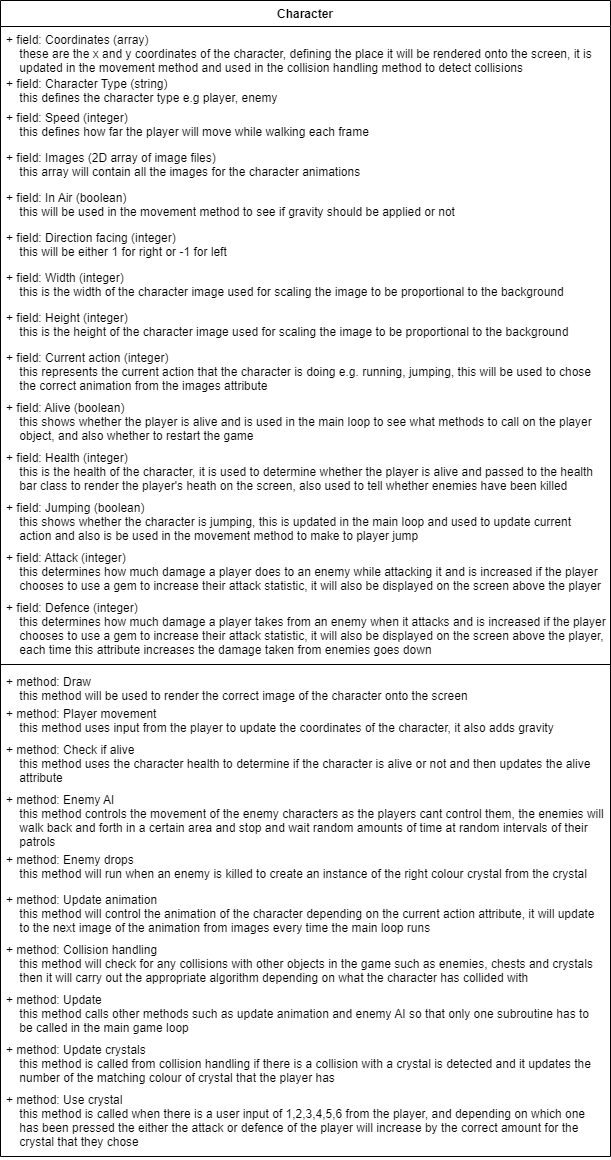

The diagram above was exported from draw.io. Its source (the exported page's mxGraphModel, read from the mxfile embedded in the PNG):
<mxGraphModel dx="1422" dy="762" grid="1" gridSize="10" guides="1" tooltips="1" connect="1" arrows="1" fold="1" page="1" pageScale="1" pageWidth="850" pageHeight="1100" math="0" shadow="0">
  <root>
    <mxCell id="0" />
    <mxCell id="1" parent="0" />
    <mxCell id="o4zueFFeg8zrJXg79gyF-1" value="Character" style="swimlane;fontStyle=1;align=center;verticalAlign=top;childLayout=stackLayout;horizontal=1;startSize=26;horizontalStack=0;resizeParent=1;resizeParentMax=0;resizeLast=0;collapsible=1;marginBottom=0;" parent="1" vertex="1">
      <mxGeometry x="110" y="20" width="610" height="1156" as="geometry">
        <mxRectangle x="90" y="90" width="60" height="26" as="alternateBounds" />
      </mxGeometry>
    </mxCell>
    <mxCell id="o4zueFFeg8zrJXg79gyF-24" value="+ field: Coordinates (array)&#10;    these are the x and y coordinates of the character, defining the place it will be rendered onto the screen, it is&#10;    updated in the movement method and used in the collision handling method to detect collisions   " style="text;strokeColor=none;fillColor=none;align=left;verticalAlign=top;spacingLeft=4;spacingRight=4;overflow=hidden;rotatable=0;points=[[0,0.5],[1,0.5]];portConstraint=eastwest;" parent="o4zueFFeg8zrJXg79gyF-1" vertex="1">
      <mxGeometry y="26" width="610" height="44" as="geometry" />
    </mxCell>
    <mxCell id="o4zueFFeg8zrJXg79gyF-6" value="+ field: Character Type (string)&#10;    this defines the character type e.g player, enemy   " style="text;strokeColor=none;fillColor=none;align=left;verticalAlign=top;spacingLeft=4;spacingRight=4;overflow=hidden;rotatable=0;points=[[0,0.5],[1,0.5]];portConstraint=eastwest;" parent="o4zueFFeg8zrJXg79gyF-1" vertex="1">
      <mxGeometry y="70" width="610" height="34" as="geometry" />
    </mxCell>
    <mxCell id="o4zueFFeg8zrJXg79gyF-7" value="+ field: Speed (integer)&#10;    this defines how far the player will move while walking each frame" style="text;strokeColor=none;fillColor=none;align=left;verticalAlign=top;spacingLeft=4;spacingRight=4;overflow=hidden;rotatable=0;points=[[0,0.5],[1,0.5]];portConstraint=eastwest;" parent="o4zueFFeg8zrJXg79gyF-1" vertex="1">
      <mxGeometry y="104" width="610" height="40" as="geometry" />
    </mxCell>
    <mxCell id="o4zueFFeg8zrJXg79gyF-8" value="+ field: Images (2D array of image files)&#10;    this array will contain all the images for the character animations " style="text;strokeColor=none;fillColor=none;align=left;verticalAlign=top;spacingLeft=4;spacingRight=4;overflow=hidden;rotatable=0;points=[[0,0.5],[1,0.5]];portConstraint=eastwest;" parent="o4zueFFeg8zrJXg79gyF-1" vertex="1">
      <mxGeometry y="144" width="610" height="40" as="geometry" />
    </mxCell>
    <mxCell id="o4zueFFeg8zrJXg79gyF-9" value="+ field: In Air (boolean)&#10;    this will be used in the movement method to see if gravity should be applied or not" style="text;strokeColor=none;fillColor=none;align=left;verticalAlign=top;spacingLeft=4;spacingRight=4;overflow=hidden;rotatable=0;points=[[0,0.5],[1,0.5]];portConstraint=eastwest;" parent="o4zueFFeg8zrJXg79gyF-1" vertex="1">
      <mxGeometry y="184" width="610" height="40" as="geometry" />
    </mxCell>
    <mxCell id="o4zueFFeg8zrJXg79gyF-10" value="+ field: Direction facing (integer)&#10;    this will be either 1 for right or -1 for left" style="text;strokeColor=none;fillColor=none;align=left;verticalAlign=top;spacingLeft=4;spacingRight=4;overflow=hidden;rotatable=0;points=[[0,0.5],[1,0.5]];portConstraint=eastwest;" parent="o4zueFFeg8zrJXg79gyF-1" vertex="1">
      <mxGeometry y="224" width="610" height="40" as="geometry" />
    </mxCell>
    <mxCell id="o4zueFFeg8zrJXg79gyF-11" value="+ field: Width (integer)&#10;    this is the width of the character image used for scaling the image to be proportional to the background " style="text;strokeColor=none;fillColor=none;align=left;verticalAlign=top;spacingLeft=4;spacingRight=4;overflow=hidden;rotatable=0;points=[[0,0.5],[1,0.5]];portConstraint=eastwest;" parent="o4zueFFeg8zrJXg79gyF-1" vertex="1">
      <mxGeometry y="264" width="610" height="40" as="geometry" />
    </mxCell>
    <mxCell id="o4zueFFeg8zrJXg79gyF-12" value="+ field: Height (integer)&#10;    this is the height of the character image used for scaling the image to be proportional to the background &#10;" style="text;strokeColor=none;fillColor=none;align=left;verticalAlign=top;spacingLeft=4;spacingRight=4;overflow=hidden;rotatable=0;points=[[0,0.5],[1,0.5]];portConstraint=eastwest;" parent="o4zueFFeg8zrJXg79gyF-1" vertex="1">
      <mxGeometry y="304" width="610" height="40" as="geometry" />
    </mxCell>
    <mxCell id="o4zueFFeg8zrJXg79gyF-13" value="+ field: Current action (integer)&#10;    this represents the current action that the character is doing e.g. running, jumping, this will be used to chose&#10;    the correct animation from the images attribute&#10;" style="text;strokeColor=none;fillColor=none;align=left;verticalAlign=top;spacingLeft=4;spacingRight=4;overflow=hidden;rotatable=0;points=[[0,0.5],[1,0.5]];portConstraint=eastwest;" parent="o4zueFFeg8zrJXg79gyF-1" vertex="1">
      <mxGeometry y="344" width="610" height="50" as="geometry" />
    </mxCell>
    <mxCell id="o4zueFFeg8zrJXg79gyF-14" value="+ field: Alive (boolean)&#10;    this shows whether the player is alive and is used in the main loop to see what methods to call on the player &#10;    object, and also whether to restart the game&#10;" style="text;strokeColor=none;fillColor=none;align=left;verticalAlign=top;spacingLeft=4;spacingRight=4;overflow=hidden;rotatable=0;points=[[0,0.5],[1,0.5]];portConstraint=eastwest;" parent="o4zueFFeg8zrJXg79gyF-1" vertex="1">
      <mxGeometry y="394" width="610" height="50" as="geometry" />
    </mxCell>
    <mxCell id="o4zueFFeg8zrJXg79gyF-15" value="+ field: Health (integer)&#10;    this is the health of the character, it is used to determine whether the player is alive and passed to the health &#10;    bar class to render the player's heath on the screen, also used to tell whether enemies have been killed &#10;" style="text;strokeColor=none;fillColor=none;align=left;verticalAlign=top;spacingLeft=4;spacingRight=4;overflow=hidden;rotatable=0;points=[[0,0.5],[1,0.5]];portConstraint=eastwest;" parent="o4zueFFeg8zrJXg79gyF-1" vertex="1">
      <mxGeometry y="444" width="610" height="50" as="geometry" />
    </mxCell>
    <mxCell id="L0BBC00KpaKS6D428lT5-1" value="+ field: Jumping (boolean)&#10;    this shows whether the character is jumping, this is updated in the main loop and used to update current &#10;    action and also is be used in the movement method to make to player jump&#10;" style="text;strokeColor=none;fillColor=none;align=left;verticalAlign=top;spacingLeft=4;spacingRight=4;overflow=hidden;rotatable=0;points=[[0,0.5],[1,0.5]];portConstraint=eastwest;" vertex="1" parent="o4zueFFeg8zrJXg79gyF-1">
      <mxGeometry y="494" width="610" height="50" as="geometry" />
    </mxCell>
    <mxCell id="L0BBC00KpaKS6D428lT5-2" value="+ field: Attack (integer)&#10;    this determines how much damage a player does to an enemy while attacking it and is increased if the player    &#10;    chooses to use a gem to increase their attack statistic, it will also be displayed on the screen above the player&#10;" style="text;strokeColor=none;fillColor=none;align=left;verticalAlign=top;spacingLeft=4;spacingRight=4;overflow=hidden;rotatable=0;points=[[0,0.5],[1,0.5]];portConstraint=eastwest;" vertex="1" parent="o4zueFFeg8zrJXg79gyF-1">
      <mxGeometry y="544" width="610" height="50" as="geometry" />
    </mxCell>
    <mxCell id="o4zueFFeg8zrJXg79gyF-2" value="+ field: Defence (integer)&#10;    this determines how much damage a player takes from an enemy when it attacks and is increased if the player    &#10;    chooses to use a gem to increase their attack statistic, it will also be displayed on the screen above the player,&#10;    each time this attribute increases the damage taken from enemies goes down&#10;" style="text;strokeColor=none;fillColor=none;align=left;verticalAlign=top;spacingLeft=4;spacingRight=4;overflow=hidden;rotatable=0;points=[[0,0.5],[1,0.5]];portConstraint=eastwest;" parent="o4zueFFeg8zrJXg79gyF-1" vertex="1">
      <mxGeometry y="594" width="610" height="66" as="geometry" />
    </mxCell>
    <mxCell id="o4zueFFeg8zrJXg79gyF-3" value="" style="line;strokeWidth=1;fillColor=none;align=left;verticalAlign=middle;spacingTop=-1;spacingLeft=3;spacingRight=3;rotatable=0;labelPosition=right;points=[];portConstraint=eastwest;" parent="o4zueFFeg8zrJXg79gyF-1" vertex="1">
      <mxGeometry y="660" width="610" height="8" as="geometry" />
    </mxCell>
    <mxCell id="o4zueFFeg8zrJXg79gyF-5" value="+ method: Draw&#10;    this method will be used to render the correct image of the character onto the screen" style="text;strokeColor=none;fillColor=none;align=left;verticalAlign=top;spacingLeft=4;spacingRight=4;overflow=hidden;rotatable=0;points=[[0,0.5],[1,0.5]];portConstraint=eastwest;" parent="o4zueFFeg8zrJXg79gyF-1" vertex="1">
      <mxGeometry y="668" width="610" height="32" as="geometry" />
    </mxCell>
    <mxCell id="o4zueFFeg8zrJXg79gyF-17" value="+ method: Player movement&#10;    this method uses input from the player to update the coordinates of the character, it also adds gravity" style="text;strokeColor=none;fillColor=none;align=left;verticalAlign=top;spacingLeft=4;spacingRight=4;overflow=hidden;rotatable=0;points=[[0,0.5],[1,0.5]];portConstraint=eastwest;" parent="o4zueFFeg8zrJXg79gyF-1" vertex="1">
      <mxGeometry y="700" width="610" height="36" as="geometry" />
    </mxCell>
    <mxCell id="o4zueFFeg8zrJXg79gyF-18" value="+ method: Check if alive&#10;    this method uses the character health to determine if the character is alive or not and then updates the alive &#10;    attribute" style="text;strokeColor=none;fillColor=none;align=left;verticalAlign=top;spacingLeft=4;spacingRight=4;overflow=hidden;rotatable=0;points=[[0,0.5],[1,0.5]];portConstraint=eastwest;" parent="o4zueFFeg8zrJXg79gyF-1" vertex="1">
      <mxGeometry y="736" width="610" height="50" as="geometry" />
    </mxCell>
    <mxCell id="o4zueFFeg8zrJXg79gyF-19" value="+ method: Enemy AI&#10;    this method controls the movement of the enemy characters as the players cant control them, the enemies will &#10;    walk back and forth in a certain area and stop and wait random amounts of time at random intervals of their &#10;    patrols" style="text;strokeColor=none;fillColor=none;align=left;verticalAlign=top;spacingLeft=4;spacingRight=4;overflow=hidden;rotatable=0;points=[[0,0.5],[1,0.5]];portConstraint=eastwest;" parent="o4zueFFeg8zrJXg79gyF-1" vertex="1">
      <mxGeometry y="786" width="610" height="60" as="geometry" />
    </mxCell>
    <mxCell id="o4zueFFeg8zrJXg79gyF-20" value="+ method: Enemy drops&#10;    this method will run when an enemy is killed to create an instance of the right colour crystal from the crystal  " style="text;strokeColor=none;fillColor=none;align=left;verticalAlign=top;spacingLeft=4;spacingRight=4;overflow=hidden;rotatable=0;points=[[0,0.5],[1,0.5]];portConstraint=eastwest;" parent="o4zueFFeg8zrJXg79gyF-1" vertex="1">
      <mxGeometry y="846" width="610" height="40" as="geometry" />
    </mxCell>
    <mxCell id="o4zueFFeg8zrJXg79gyF-21" value="+ method: Update animation&#10;    this method will control the animation of the character depending on the current action attribute, it will update &#10;    to the next image of the animation from images every time the main loop runs" style="text;strokeColor=none;fillColor=none;align=left;verticalAlign=top;spacingLeft=4;spacingRight=4;overflow=hidden;rotatable=0;points=[[0,0.5],[1,0.5]];portConstraint=eastwest;" parent="o4zueFFeg8zrJXg79gyF-1" vertex="1">
      <mxGeometry y="886" width="610" height="50" as="geometry" />
    </mxCell>
    <mxCell id="o4zueFFeg8zrJXg79gyF-22" value="+ method: Collision handling&#10;    this method will check for any collisions with other objects in the game such as enemies, chests and crystals&#10;    then it will carry out the appropriate algorithm depending on what the character has collided with" style="text;strokeColor=none;fillColor=none;align=left;verticalAlign=top;spacingLeft=4;spacingRight=4;overflow=hidden;rotatable=0;points=[[0,0.5],[1,0.5]];portConstraint=eastwest;" parent="o4zueFFeg8zrJXg79gyF-1" vertex="1">
      <mxGeometry y="936" width="610" height="50" as="geometry" />
    </mxCell>
    <mxCell id="o4zueFFeg8zrJXg79gyF-16" value="+ method: Update&#10;    this method calls other methods such as update animation and enemy AI so that only one subroutine has to &#10;    be called in the main game loop" style="text;strokeColor=none;fillColor=none;align=left;verticalAlign=top;spacingLeft=4;spacingRight=4;overflow=hidden;rotatable=0;points=[[0,0.5],[1,0.5]];portConstraint=eastwest;" parent="o4zueFFeg8zrJXg79gyF-1" vertex="1">
      <mxGeometry y="986" width="610" height="50" as="geometry" />
    </mxCell>
    <mxCell id="o4zueFFeg8zrJXg79gyF-23" value="+ method: Update crystals&#10;    this method is called from collision handling if there is a collision with a crystal is detected and it updates the&#10;    number of the matching colour of crystal that the player has" style="text;strokeColor=none;fillColor=none;align=left;verticalAlign=top;spacingLeft=4;spacingRight=4;overflow=hidden;rotatable=0;points=[[0,0.5],[1,0.5]];portConstraint=eastwest;" parent="o4zueFFeg8zrJXg79gyF-1" vertex="1">
      <mxGeometry y="1036" width="610" height="50" as="geometry" />
    </mxCell>
    <mxCell id="o4zueFFeg8zrJXg79gyF-4" value="+ method: Use crystal&#10;    this method is called when there is a user input of 1,2,3,4,5,6 from the player, and depending on which one &#10;    has been pressed the either the attack or defence of the player will increase by the correct amount for the &#10;    crystal that they chose" style="text;strokeColor=none;fillColor=none;align=left;verticalAlign=top;spacingLeft=4;spacingRight=4;overflow=hidden;rotatable=0;points=[[0,0.5],[1,0.5]];portConstraint=eastwest;" parent="o4zueFFeg8zrJXg79gyF-1" vertex="1">
      <mxGeometry y="1086" width="610" height="70" as="geometry" />
    </mxCell>
  </root>
</mxGraphModel>